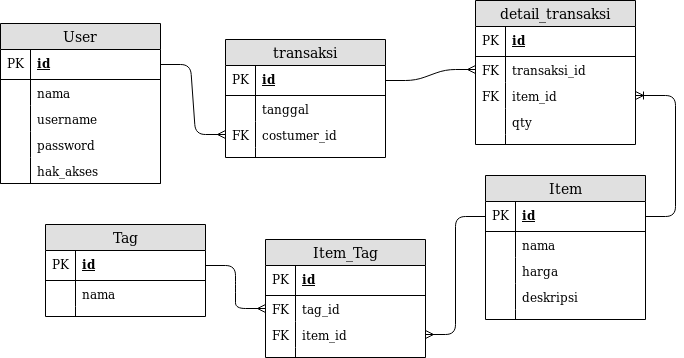

The diagram above was exported from draw.io. Its source (the exported page's mxGraphModel, read from the mxfile embedded in the PNG):
<mxGraphModel dx="868" dy="1518" grid="1" gridSize="10" guides="1" tooltips="1" connect="1" arrows="1" fold="1" page="1" pageScale="1" pageWidth="850" pageHeight="1100" math="0" shadow="0">
  <root>
    <mxCell id="0" />
    <mxCell id="1" parent="0" />
    <mxCell id="rHBtn_gERXMGud3iNUwq-1" value="User" style="swimlane;fontStyle=0;childLayout=stackLayout;horizontal=1;startSize=26;fillColor=#e0e0e0;horizontalStack=0;resizeParent=1;resizeParentMax=0;resizeLast=0;collapsible=1;marginBottom=0;swimlaneFillColor=#ffffff;align=center;fontSize=14;" parent="1" vertex="1">
      <mxGeometry x="155" y="17" width="160" height="160" as="geometry" />
    </mxCell>
    <mxCell id="rHBtn_gERXMGud3iNUwq-2" value="id" style="shape=partialRectangle;top=0;left=0;right=0;bottom=1;align=left;verticalAlign=middle;fillColor=none;spacingLeft=34;spacingRight=4;overflow=hidden;rotatable=0;points=[[0,0.5],[1,0.5]];portConstraint=eastwest;dropTarget=0;fontStyle=5;fontSize=12;" parent="rHBtn_gERXMGud3iNUwq-1" vertex="1">
      <mxGeometry y="26" width="160" height="30" as="geometry" />
    </mxCell>
    <mxCell id="rHBtn_gERXMGud3iNUwq-3" value="PK" style="shape=partialRectangle;top=0;left=0;bottom=0;fillColor=none;align=left;verticalAlign=middle;spacingLeft=4;spacingRight=4;overflow=hidden;rotatable=0;points=[];portConstraint=eastwest;part=1;fontSize=12;" parent="rHBtn_gERXMGud3iNUwq-2" vertex="1" connectable="0">
      <mxGeometry width="30" height="30" as="geometry" />
    </mxCell>
    <mxCell id="rHBtn_gERXMGud3iNUwq-4" value="nama" style="shape=partialRectangle;top=0;left=0;right=0;bottom=0;align=left;verticalAlign=top;fillColor=none;spacingLeft=34;spacingRight=4;overflow=hidden;rotatable=0;points=[[0,0.5],[1,0.5]];portConstraint=eastwest;dropTarget=0;fontSize=12;" parent="rHBtn_gERXMGud3iNUwq-1" vertex="1">
      <mxGeometry y="56" width="160" height="26" as="geometry" />
    </mxCell>
    <mxCell id="rHBtn_gERXMGud3iNUwq-5" value="" style="shape=partialRectangle;top=0;left=0;bottom=0;fillColor=none;align=left;verticalAlign=top;spacingLeft=4;spacingRight=4;overflow=hidden;rotatable=0;points=[];portConstraint=eastwest;part=1;fontSize=12;" parent="rHBtn_gERXMGud3iNUwq-4" vertex="1" connectable="0">
      <mxGeometry width="30" height="26" as="geometry" />
    </mxCell>
    <mxCell id="rHBtn_gERXMGud3iNUwq-6" value="username" style="shape=partialRectangle;top=0;left=0;right=0;bottom=0;align=left;verticalAlign=top;fillColor=none;spacingLeft=34;spacingRight=4;overflow=hidden;rotatable=0;points=[[0,0.5],[1,0.5]];portConstraint=eastwest;dropTarget=0;fontSize=12;" parent="rHBtn_gERXMGud3iNUwq-1" vertex="1">
      <mxGeometry y="82" width="160" height="26" as="geometry" />
    </mxCell>
    <mxCell id="rHBtn_gERXMGud3iNUwq-7" value="" style="shape=partialRectangle;top=0;left=0;bottom=0;fillColor=none;align=left;verticalAlign=top;spacingLeft=4;spacingRight=4;overflow=hidden;rotatable=0;points=[];portConstraint=eastwest;part=1;fontSize=12;" parent="rHBtn_gERXMGud3iNUwq-6" vertex="1" connectable="0">
      <mxGeometry width="30" height="26" as="geometry" />
    </mxCell>
    <mxCell id="rHBtn_gERXMGud3iNUwq-8" value="password" style="shape=partialRectangle;top=0;left=0;right=0;bottom=0;align=left;verticalAlign=top;fillColor=none;spacingLeft=34;spacingRight=4;overflow=hidden;rotatable=0;points=[[0,0.5],[1,0.5]];portConstraint=eastwest;dropTarget=0;fontSize=12;" parent="rHBtn_gERXMGud3iNUwq-1" vertex="1">
      <mxGeometry y="108" width="160" height="26" as="geometry" />
    </mxCell>
    <mxCell id="rHBtn_gERXMGud3iNUwq-9" value="" style="shape=partialRectangle;top=0;left=0;bottom=0;fillColor=none;align=left;verticalAlign=top;spacingLeft=4;spacingRight=4;overflow=hidden;rotatable=0;points=[];portConstraint=eastwest;part=1;fontSize=12;" parent="rHBtn_gERXMGud3iNUwq-8" vertex="1" connectable="0">
      <mxGeometry width="30" height="26" as="geometry" />
    </mxCell>
    <mxCell id="rHBtn_gERXMGud3iNUwq-87" value="hak_akses" style="shape=partialRectangle;top=0;left=0;right=0;bottom=1;align=left;verticalAlign=top;fillColor=none;spacingLeft=34;spacingRight=4;overflow=hidden;rotatable=0;points=[[0,0.5],[1,0.5]];portConstraint=eastwest;dropTarget=0;fontSize=12;" parent="rHBtn_gERXMGud3iNUwq-1" vertex="1">
      <mxGeometry y="134" width="160" height="26" as="geometry" />
    </mxCell>
    <mxCell id="rHBtn_gERXMGud3iNUwq-88" value="" style="shape=partialRectangle;top=0;left=0;bottom=0;fillColor=none;align=left;verticalAlign=top;spacingLeft=4;spacingRight=4;overflow=hidden;rotatable=0;points=[];portConstraint=eastwest;part=1;fontSize=12;" parent="rHBtn_gERXMGud3iNUwq-87" vertex="1" connectable="0">
      <mxGeometry width="30" height="26" as="geometry" />
    </mxCell>
    <mxCell id="rHBtn_gERXMGud3iNUwq-16" value="transaksi" style="swimlane;fontStyle=0;childLayout=stackLayout;horizontal=1;startSize=26;fillColor=#e0e0e0;horizontalStack=0;resizeParent=1;resizeParentMax=0;resizeLast=0;collapsible=1;marginBottom=0;swimlaneFillColor=#ffffff;align=center;fontSize=14;" parent="1" vertex="1">
      <mxGeometry x="380" y="33" width="160" height="118" as="geometry" />
    </mxCell>
    <mxCell id="rHBtn_gERXMGud3iNUwq-17" value="id" style="shape=partialRectangle;top=0;left=0;right=0;bottom=1;align=left;verticalAlign=middle;fillColor=none;spacingLeft=34;spacingRight=4;overflow=hidden;rotatable=0;points=[[0,0.5],[1,0.5]];portConstraint=eastwest;dropTarget=0;fontStyle=5;fontSize=12;" parent="rHBtn_gERXMGud3iNUwq-16" vertex="1">
      <mxGeometry y="26" width="160" height="30" as="geometry" />
    </mxCell>
    <mxCell id="rHBtn_gERXMGud3iNUwq-18" value="PK" style="shape=partialRectangle;top=0;left=0;bottom=0;fillColor=none;align=left;verticalAlign=middle;spacingLeft=4;spacingRight=4;overflow=hidden;rotatable=0;points=[];portConstraint=eastwest;part=1;fontSize=12;" parent="rHBtn_gERXMGud3iNUwq-17" vertex="1" connectable="0">
      <mxGeometry width="30" height="30" as="geometry" />
    </mxCell>
    <mxCell id="rHBtn_gERXMGud3iNUwq-19" value="tanggal" style="shape=partialRectangle;top=0;left=0;right=0;bottom=0;align=left;verticalAlign=top;fillColor=none;spacingLeft=34;spacingRight=4;overflow=hidden;rotatable=0;points=[[0,0.5],[1,0.5]];portConstraint=eastwest;dropTarget=0;fontSize=12;" parent="rHBtn_gERXMGud3iNUwq-16" vertex="1">
      <mxGeometry y="56" width="160" height="26" as="geometry" />
    </mxCell>
    <mxCell id="rHBtn_gERXMGud3iNUwq-20" value="" style="shape=partialRectangle;top=0;left=0;bottom=0;fillColor=none;align=left;verticalAlign=top;spacingLeft=4;spacingRight=4;overflow=hidden;rotatable=0;points=[];portConstraint=eastwest;part=1;fontSize=12;" parent="rHBtn_gERXMGud3iNUwq-19" vertex="1" connectable="0">
      <mxGeometry width="30" height="26" as="geometry" />
    </mxCell>
    <mxCell id="rHBtn_gERXMGud3iNUwq-38" value="costumer_id" style="shape=partialRectangle;top=0;left=0;right=0;bottom=0;align=left;verticalAlign=top;fillColor=none;spacingLeft=34;spacingRight=4;overflow=hidden;rotatable=0;points=[[0,0.5],[1,0.5]];portConstraint=eastwest;dropTarget=0;fontSize=12;" parent="rHBtn_gERXMGud3iNUwq-16" vertex="1">
      <mxGeometry y="82" width="160" height="26" as="geometry" />
    </mxCell>
    <mxCell id="rHBtn_gERXMGud3iNUwq-39" value="FK" style="shape=partialRectangle;top=0;left=0;bottom=0;fillColor=none;align=left;verticalAlign=top;spacingLeft=4;spacingRight=4;overflow=hidden;rotatable=0;points=[];portConstraint=eastwest;part=1;fontSize=12;" parent="rHBtn_gERXMGud3iNUwq-38" vertex="1" connectable="0">
      <mxGeometry width="30" height="26" as="geometry" />
    </mxCell>
    <mxCell id="rHBtn_gERXMGud3iNUwq-25" value="" style="shape=partialRectangle;top=0;left=0;right=0;bottom=0;align=left;verticalAlign=top;fillColor=none;spacingLeft=34;spacingRight=4;overflow=hidden;rotatable=0;points=[[0,0.5],[1,0.5]];portConstraint=eastwest;dropTarget=0;fontSize=12;" parent="rHBtn_gERXMGud3iNUwq-16" vertex="1">
      <mxGeometry y="108" width="160" height="10" as="geometry" />
    </mxCell>
    <mxCell id="rHBtn_gERXMGud3iNUwq-26" value="" style="shape=partialRectangle;top=0;left=0;bottom=0;fillColor=none;align=left;verticalAlign=top;spacingLeft=4;spacingRight=4;overflow=hidden;rotatable=0;points=[];portConstraint=eastwest;part=1;fontSize=12;" parent="rHBtn_gERXMGud3iNUwq-25" vertex="1" connectable="0">
      <mxGeometry width="30" height="10" as="geometry" />
    </mxCell>
    <mxCell id="rHBtn_gERXMGud3iNUwq-27" value="Item" style="swimlane;fontStyle=0;childLayout=stackLayout;horizontal=1;startSize=26;fillColor=#e0e0e0;horizontalStack=0;resizeParent=1;resizeParentMax=0;resizeLast=0;collapsible=1;marginBottom=0;swimlaneFillColor=#ffffff;align=center;fontSize=14;" parent="1" vertex="1">
      <mxGeometry x="640" y="169" width="160" height="144" as="geometry" />
    </mxCell>
    <mxCell id="rHBtn_gERXMGud3iNUwq-28" value="id" style="shape=partialRectangle;top=0;left=0;right=0;bottom=1;align=left;verticalAlign=middle;fillColor=none;spacingLeft=34;spacingRight=4;overflow=hidden;rotatable=0;points=[[0,0.5],[1,0.5]];portConstraint=eastwest;dropTarget=0;fontStyle=5;fontSize=12;" parent="rHBtn_gERXMGud3iNUwq-27" vertex="1">
      <mxGeometry y="26" width="160" height="30" as="geometry" />
    </mxCell>
    <mxCell id="rHBtn_gERXMGud3iNUwq-29" value="PK" style="shape=partialRectangle;top=0;left=0;bottom=0;fillColor=none;align=left;verticalAlign=middle;spacingLeft=4;spacingRight=4;overflow=hidden;rotatable=0;points=[];portConstraint=eastwest;part=1;fontSize=12;" parent="rHBtn_gERXMGud3iNUwq-28" vertex="1" connectable="0">
      <mxGeometry width="30" height="30" as="geometry" />
    </mxCell>
    <mxCell id="rHBtn_gERXMGud3iNUwq-30" value="nama" style="shape=partialRectangle;top=0;left=0;right=0;bottom=0;align=left;verticalAlign=top;fillColor=none;spacingLeft=34;spacingRight=4;overflow=hidden;rotatable=0;points=[[0,0.5],[1,0.5]];portConstraint=eastwest;dropTarget=0;fontSize=12;" parent="rHBtn_gERXMGud3iNUwq-27" vertex="1">
      <mxGeometry y="56" width="160" height="26" as="geometry" />
    </mxCell>
    <mxCell id="rHBtn_gERXMGud3iNUwq-31" value="" style="shape=partialRectangle;top=0;left=0;bottom=0;fillColor=none;align=left;verticalAlign=top;spacingLeft=4;spacingRight=4;overflow=hidden;rotatable=0;points=[];portConstraint=eastwest;part=1;fontSize=12;" parent="rHBtn_gERXMGud3iNUwq-30" vertex="1" connectable="0">
      <mxGeometry width="30" height="26" as="geometry" />
    </mxCell>
    <mxCell id="rHBtn_gERXMGud3iNUwq-32" value="harga" style="shape=partialRectangle;top=0;left=0;right=0;bottom=0;align=left;verticalAlign=top;fillColor=none;spacingLeft=34;spacingRight=4;overflow=hidden;rotatable=0;points=[[0,0.5],[1,0.5]];portConstraint=eastwest;dropTarget=0;fontSize=12;" parent="rHBtn_gERXMGud3iNUwq-27" vertex="1">
      <mxGeometry y="82" width="160" height="26" as="geometry" />
    </mxCell>
    <mxCell id="rHBtn_gERXMGud3iNUwq-33" value="" style="shape=partialRectangle;top=0;left=0;bottom=0;fillColor=none;align=left;verticalAlign=top;spacingLeft=4;spacingRight=4;overflow=hidden;rotatable=0;points=[];portConstraint=eastwest;part=1;fontSize=12;" parent="rHBtn_gERXMGud3iNUwq-32" vertex="1" connectable="0">
      <mxGeometry width="30" height="26" as="geometry" />
    </mxCell>
    <mxCell id="rHBtn_gERXMGud3iNUwq-34" value="deskripsi" style="shape=partialRectangle;top=0;left=0;right=0;bottom=0;align=left;verticalAlign=top;fillColor=none;spacingLeft=34;spacingRight=4;overflow=hidden;rotatable=0;points=[[0,0.5],[1,0.5]];portConstraint=eastwest;dropTarget=0;fontSize=12;" parent="rHBtn_gERXMGud3iNUwq-27" vertex="1">
      <mxGeometry y="108" width="160" height="26" as="geometry" />
    </mxCell>
    <mxCell id="rHBtn_gERXMGud3iNUwq-35" value="" style="shape=partialRectangle;top=0;left=0;bottom=0;fillColor=none;align=left;verticalAlign=top;spacingLeft=4;spacingRight=4;overflow=hidden;rotatable=0;points=[];portConstraint=eastwest;part=1;fontSize=12;" parent="rHBtn_gERXMGud3iNUwq-34" vertex="1" connectable="0">
      <mxGeometry width="30" height="26" as="geometry" />
    </mxCell>
    <mxCell id="rHBtn_gERXMGud3iNUwq-36" value="" style="shape=partialRectangle;top=0;left=0;right=0;bottom=0;align=left;verticalAlign=top;fillColor=none;spacingLeft=34;spacingRight=4;overflow=hidden;rotatable=0;points=[[0,0.5],[1,0.5]];portConstraint=eastwest;dropTarget=0;fontSize=12;" parent="rHBtn_gERXMGud3iNUwq-27" vertex="1">
      <mxGeometry y="134" width="160" height="10" as="geometry" />
    </mxCell>
    <mxCell id="rHBtn_gERXMGud3iNUwq-37" value="" style="shape=partialRectangle;top=0;left=0;bottom=0;fillColor=none;align=left;verticalAlign=top;spacingLeft=4;spacingRight=4;overflow=hidden;rotatable=0;points=[];portConstraint=eastwest;part=1;fontSize=12;" parent="rHBtn_gERXMGud3iNUwq-36" vertex="1" connectable="0">
      <mxGeometry width="30" height="10" as="geometry" />
    </mxCell>
    <mxCell id="rHBtn_gERXMGud3iNUwq-40" value="" style="edgeStyle=entityRelationEdgeStyle;fontSize=12;html=1;endArrow=ERmany;" parent="1" source="rHBtn_gERXMGud3iNUwq-2" target="rHBtn_gERXMGud3iNUwq-38" edge="1">
      <mxGeometry width="100" height="100" relative="1" as="geometry">
        <mxPoint x="170" y="360" as="sourcePoint" />
        <mxPoint x="270" y="260" as="targetPoint" />
      </mxGeometry>
    </mxCell>
    <mxCell id="rHBtn_gERXMGud3iNUwq-41" value="detail_transaksi" style="swimlane;fontStyle=0;childLayout=stackLayout;horizontal=1;startSize=26;fillColor=#e0e0e0;horizontalStack=0;resizeParent=1;resizeParentMax=0;resizeLast=0;collapsible=1;marginBottom=0;swimlaneFillColor=#ffffff;align=center;fontSize=14;" parent="1" vertex="1">
      <mxGeometry x="630" y="-6" width="160" height="144" as="geometry" />
    </mxCell>
    <mxCell id="rHBtn_gERXMGud3iNUwq-42" value="id" style="shape=partialRectangle;top=0;left=0;right=0;bottom=1;align=left;verticalAlign=middle;fillColor=none;spacingLeft=34;spacingRight=4;overflow=hidden;rotatable=0;points=[[0,0.5],[1,0.5]];portConstraint=eastwest;dropTarget=0;fontStyle=5;fontSize=12;" parent="rHBtn_gERXMGud3iNUwq-41" vertex="1">
      <mxGeometry y="26" width="160" height="30" as="geometry" />
    </mxCell>
    <mxCell id="rHBtn_gERXMGud3iNUwq-43" value="PK" style="shape=partialRectangle;top=0;left=0;bottom=0;fillColor=none;align=left;verticalAlign=middle;spacingLeft=4;spacingRight=4;overflow=hidden;rotatable=0;points=[];portConstraint=eastwest;part=1;fontSize=12;" parent="rHBtn_gERXMGud3iNUwq-42" vertex="1" connectable="0">
      <mxGeometry width="30" height="30" as="geometry" />
    </mxCell>
    <mxCell id="rHBtn_gERXMGud3iNUwq-44" value="transaksi_id" style="shape=partialRectangle;top=0;left=0;right=0;bottom=0;align=left;verticalAlign=top;fillColor=none;spacingLeft=34;spacingRight=4;overflow=hidden;rotatable=0;points=[[0,0.5],[1,0.5]];portConstraint=eastwest;dropTarget=0;fontSize=12;" parent="rHBtn_gERXMGud3iNUwq-41" vertex="1">
      <mxGeometry y="56" width="160" height="26" as="geometry" />
    </mxCell>
    <mxCell id="rHBtn_gERXMGud3iNUwq-45" value="FK" style="shape=partialRectangle;top=0;left=0;bottom=0;fillColor=none;align=left;verticalAlign=top;spacingLeft=4;spacingRight=4;overflow=hidden;rotatable=0;points=[];portConstraint=eastwest;part=1;fontSize=12;" parent="rHBtn_gERXMGud3iNUwq-44" vertex="1" connectable="0">
      <mxGeometry width="30" height="26" as="geometry" />
    </mxCell>
    <mxCell id="rHBtn_gERXMGud3iNUwq-46" value="item_id" style="shape=partialRectangle;top=0;left=0;right=0;bottom=0;align=left;verticalAlign=top;fillColor=none;spacingLeft=34;spacingRight=4;overflow=hidden;rotatable=0;points=[[0,0.5],[1,0.5]];portConstraint=eastwest;dropTarget=0;fontSize=12;" parent="rHBtn_gERXMGud3iNUwq-41" vertex="1">
      <mxGeometry y="82" width="160" height="26" as="geometry" />
    </mxCell>
    <mxCell id="rHBtn_gERXMGud3iNUwq-47" value="FK" style="shape=partialRectangle;top=0;left=0;bottom=0;fillColor=none;align=left;verticalAlign=top;spacingLeft=4;spacingRight=4;overflow=hidden;rotatable=0;points=[];portConstraint=eastwest;part=1;fontSize=12;" parent="rHBtn_gERXMGud3iNUwq-46" vertex="1" connectable="0">
      <mxGeometry width="30" height="26" as="geometry" />
    </mxCell>
    <mxCell id="rHBtn_gERXMGud3iNUwq-48" value="qty" style="shape=partialRectangle;top=0;left=0;right=0;bottom=0;align=left;verticalAlign=top;fillColor=none;spacingLeft=34;spacingRight=4;overflow=hidden;rotatable=0;points=[[0,0.5],[1,0.5]];portConstraint=eastwest;dropTarget=0;fontSize=12;" parent="rHBtn_gERXMGud3iNUwq-41" vertex="1">
      <mxGeometry y="108" width="160" height="26" as="geometry" />
    </mxCell>
    <mxCell id="rHBtn_gERXMGud3iNUwq-49" value="" style="shape=partialRectangle;top=0;left=0;bottom=0;fillColor=none;align=left;verticalAlign=top;spacingLeft=4;spacingRight=4;overflow=hidden;rotatable=0;points=[];portConstraint=eastwest;part=1;fontSize=12;" parent="rHBtn_gERXMGud3iNUwq-48" vertex="1" connectable="0">
      <mxGeometry width="30" height="26" as="geometry" />
    </mxCell>
    <mxCell id="rHBtn_gERXMGud3iNUwq-50" value="" style="shape=partialRectangle;top=0;left=0;right=0;bottom=0;align=left;verticalAlign=top;fillColor=none;spacingLeft=34;spacingRight=4;overflow=hidden;rotatable=0;points=[[0,0.5],[1,0.5]];portConstraint=eastwest;dropTarget=0;fontSize=12;" parent="rHBtn_gERXMGud3iNUwq-41" vertex="1">
      <mxGeometry y="134" width="160" height="10" as="geometry" />
    </mxCell>
    <mxCell id="rHBtn_gERXMGud3iNUwq-51" value="" style="shape=partialRectangle;top=0;left=0;bottom=0;fillColor=none;align=left;verticalAlign=top;spacingLeft=4;spacingRight=4;overflow=hidden;rotatable=0;points=[];portConstraint=eastwest;part=1;fontSize=12;" parent="rHBtn_gERXMGud3iNUwq-50" vertex="1" connectable="0">
      <mxGeometry width="30" height="10" as="geometry" />
    </mxCell>
    <mxCell id="rHBtn_gERXMGud3iNUwq-52" value="" style="edgeStyle=entityRelationEdgeStyle;fontSize=12;html=1;endArrow=ERmany;" parent="1" source="rHBtn_gERXMGud3iNUwq-17" target="rHBtn_gERXMGud3iNUwq-44" edge="1">
      <mxGeometry width="100" height="100" relative="1" as="geometry">
        <mxPoint x="160" y="390" as="sourcePoint" />
        <mxPoint x="260" y="290" as="targetPoint" />
      </mxGeometry>
    </mxCell>
    <mxCell id="rHBtn_gERXMGud3iNUwq-53" value="" style="edgeStyle=entityRelationEdgeStyle;fontSize=12;html=1;endArrow=ERoneToMany;" parent="1" source="rHBtn_gERXMGud3iNUwq-28" target="rHBtn_gERXMGud3iNUwq-46" edge="1">
      <mxGeometry width="100" height="100" relative="1" as="geometry">
        <mxPoint x="200" y="400" as="sourcePoint" />
        <mxPoint x="300" y="300" as="targetPoint" />
      </mxGeometry>
    </mxCell>
    <mxCell id="rHBtn_gERXMGud3iNUwq-54" value="Tag" style="swimlane;fontStyle=0;childLayout=stackLayout;horizontal=1;startSize=26;fillColor=#e0e0e0;horizontalStack=0;resizeParent=1;resizeParentMax=0;resizeLast=0;collapsible=1;marginBottom=0;swimlaneFillColor=#ffffff;align=center;fontSize=14;" parent="1" vertex="1">
      <mxGeometry x="200" y="218" width="160" height="92" as="geometry" />
    </mxCell>
    <mxCell id="rHBtn_gERXMGud3iNUwq-55" value="id" style="shape=partialRectangle;top=0;left=0;right=0;bottom=1;align=left;verticalAlign=middle;fillColor=none;spacingLeft=34;spacingRight=4;overflow=hidden;rotatable=0;points=[[0,0.5],[1,0.5]];portConstraint=eastwest;dropTarget=0;fontStyle=5;fontSize=12;" parent="rHBtn_gERXMGud3iNUwq-54" vertex="1">
      <mxGeometry y="26" width="160" height="30" as="geometry" />
    </mxCell>
    <mxCell id="rHBtn_gERXMGud3iNUwq-56" value="PK" style="shape=partialRectangle;top=0;left=0;bottom=0;fillColor=none;align=left;verticalAlign=middle;spacingLeft=4;spacingRight=4;overflow=hidden;rotatable=0;points=[];portConstraint=eastwest;part=1;fontSize=12;" parent="rHBtn_gERXMGud3iNUwq-55" vertex="1" connectable="0">
      <mxGeometry width="30" height="30" as="geometry" />
    </mxCell>
    <mxCell id="rHBtn_gERXMGud3iNUwq-57" value="nama" style="shape=partialRectangle;top=0;left=0;right=0;bottom=0;align=left;verticalAlign=top;fillColor=none;spacingLeft=34;spacingRight=4;overflow=hidden;rotatable=0;points=[[0,0.5],[1,0.5]];portConstraint=eastwest;dropTarget=0;fontSize=12;" parent="rHBtn_gERXMGud3iNUwq-54" vertex="1">
      <mxGeometry y="56" width="160" height="26" as="geometry" />
    </mxCell>
    <mxCell id="rHBtn_gERXMGud3iNUwq-58" value="" style="shape=partialRectangle;top=0;left=0;bottom=0;fillColor=none;align=left;verticalAlign=top;spacingLeft=4;spacingRight=4;overflow=hidden;rotatable=0;points=[];portConstraint=eastwest;part=1;fontSize=12;" parent="rHBtn_gERXMGud3iNUwq-57" vertex="1" connectable="0">
      <mxGeometry width="30" height="26" as="geometry" />
    </mxCell>
    <mxCell id="rHBtn_gERXMGud3iNUwq-63" value="" style="shape=partialRectangle;top=0;left=0;right=0;bottom=0;align=left;verticalAlign=top;fillColor=none;spacingLeft=34;spacingRight=4;overflow=hidden;rotatable=0;points=[[0,0.5],[1,0.5]];portConstraint=eastwest;dropTarget=0;fontSize=12;" parent="rHBtn_gERXMGud3iNUwq-54" vertex="1">
      <mxGeometry y="82" width="160" height="10" as="geometry" />
    </mxCell>
    <mxCell id="rHBtn_gERXMGud3iNUwq-64" value="" style="shape=partialRectangle;top=0;left=0;bottom=0;fillColor=none;align=left;verticalAlign=top;spacingLeft=4;spacingRight=4;overflow=hidden;rotatable=0;points=[];portConstraint=eastwest;part=1;fontSize=12;" parent="rHBtn_gERXMGud3iNUwq-63" vertex="1" connectable="0">
      <mxGeometry width="30" height="10" as="geometry" />
    </mxCell>
    <mxCell id="rHBtn_gERXMGud3iNUwq-65" value="Item_Tag" style="swimlane;fontStyle=0;childLayout=stackLayout;horizontal=1;startSize=26;fillColor=#e0e0e0;horizontalStack=0;resizeParent=1;resizeParentMax=0;resizeLast=0;collapsible=1;marginBottom=0;swimlaneFillColor=#ffffff;align=center;fontSize=14;" parent="1" vertex="1">
      <mxGeometry x="420" y="233" width="160" height="118" as="geometry" />
    </mxCell>
    <mxCell id="rHBtn_gERXMGud3iNUwq-66" value="id" style="shape=partialRectangle;top=0;left=0;right=0;bottom=1;align=left;verticalAlign=middle;fillColor=none;spacingLeft=34;spacingRight=4;overflow=hidden;rotatable=0;points=[[0,0.5],[1,0.5]];portConstraint=eastwest;dropTarget=0;fontStyle=5;fontSize=12;" parent="rHBtn_gERXMGud3iNUwq-65" vertex="1">
      <mxGeometry y="26" width="160" height="30" as="geometry" />
    </mxCell>
    <mxCell id="rHBtn_gERXMGud3iNUwq-67" value="PK" style="shape=partialRectangle;top=0;left=0;bottom=0;fillColor=none;align=left;verticalAlign=middle;spacingLeft=4;spacingRight=4;overflow=hidden;rotatable=0;points=[];portConstraint=eastwest;part=1;fontSize=12;" parent="rHBtn_gERXMGud3iNUwq-66" vertex="1" connectable="0">
      <mxGeometry width="30" height="30" as="geometry" />
    </mxCell>
    <mxCell id="rHBtn_gERXMGud3iNUwq-68" value="tag_id" style="shape=partialRectangle;top=0;left=0;right=0;bottom=0;align=left;verticalAlign=top;fillColor=none;spacingLeft=34;spacingRight=4;overflow=hidden;rotatable=0;points=[[0,0.5],[1,0.5]];portConstraint=eastwest;dropTarget=0;fontSize=12;" parent="rHBtn_gERXMGud3iNUwq-65" vertex="1">
      <mxGeometry y="56" width="160" height="26" as="geometry" />
    </mxCell>
    <mxCell id="rHBtn_gERXMGud3iNUwq-69" value="FK" style="shape=partialRectangle;top=0;left=0;bottom=0;fillColor=none;align=left;verticalAlign=top;spacingLeft=4;spacingRight=4;overflow=hidden;rotatable=0;points=[];portConstraint=eastwest;part=1;fontSize=12;" parent="rHBtn_gERXMGud3iNUwq-68" vertex="1" connectable="0">
      <mxGeometry width="30" height="26" as="geometry" />
    </mxCell>
    <mxCell id="rHBtn_gERXMGud3iNUwq-70" value="item_id" style="shape=partialRectangle;top=0;left=0;right=0;bottom=0;align=left;verticalAlign=top;fillColor=none;spacingLeft=34;spacingRight=4;overflow=hidden;rotatable=0;points=[[0,0.5],[1,0.5]];portConstraint=eastwest;dropTarget=0;fontSize=12;" parent="rHBtn_gERXMGud3iNUwq-65" vertex="1">
      <mxGeometry y="82" width="160" height="26" as="geometry" />
    </mxCell>
    <mxCell id="rHBtn_gERXMGud3iNUwq-71" value="FK" style="shape=partialRectangle;top=0;left=0;bottom=0;fillColor=none;align=left;verticalAlign=top;spacingLeft=4;spacingRight=4;overflow=hidden;rotatable=0;points=[];portConstraint=eastwest;part=1;fontSize=12;" parent="rHBtn_gERXMGud3iNUwq-70" vertex="1" connectable="0">
      <mxGeometry width="30" height="26" as="geometry" />
    </mxCell>
    <mxCell id="rHBtn_gERXMGud3iNUwq-74" value="" style="shape=partialRectangle;top=0;left=0;right=0;bottom=0;align=left;verticalAlign=top;fillColor=none;spacingLeft=34;spacingRight=4;overflow=hidden;rotatable=0;points=[[0,0.5],[1,0.5]];portConstraint=eastwest;dropTarget=0;fontSize=12;" parent="rHBtn_gERXMGud3iNUwq-65" vertex="1">
      <mxGeometry y="108" width="160" height="10" as="geometry" />
    </mxCell>
    <mxCell id="rHBtn_gERXMGud3iNUwq-75" value="" style="shape=partialRectangle;top=0;left=0;bottom=0;fillColor=none;align=left;verticalAlign=top;spacingLeft=4;spacingRight=4;overflow=hidden;rotatable=0;points=[];portConstraint=eastwest;part=1;fontSize=12;" parent="rHBtn_gERXMGud3iNUwq-74" vertex="1" connectable="0">
      <mxGeometry width="30" height="10" as="geometry" />
    </mxCell>
    <mxCell id="rHBtn_gERXMGud3iNUwq-76" value="" style="edgeStyle=entityRelationEdgeStyle;fontSize=12;html=1;endArrow=ERmany;" parent="1" source="rHBtn_gERXMGud3iNUwq-55" target="rHBtn_gERXMGud3iNUwq-68" edge="1">
      <mxGeometry width="100" height="100" relative="1" as="geometry">
        <mxPoint x="130" y="430" as="sourcePoint" />
        <mxPoint x="230" y="330" as="targetPoint" />
      </mxGeometry>
    </mxCell>
    <mxCell id="rHBtn_gERXMGud3iNUwq-77" value="" style="edgeStyle=entityRelationEdgeStyle;fontSize=12;html=1;endArrow=ERmany;" parent="1" source="rHBtn_gERXMGud3iNUwq-28" target="rHBtn_gERXMGud3iNUwq-70" edge="1">
      <mxGeometry width="100" height="100" relative="1" as="geometry">
        <mxPoint x="60" y="410" as="sourcePoint" />
        <mxPoint x="160" y="310" as="targetPoint" />
      </mxGeometry>
    </mxCell>
  </root>
</mxGraphModel>